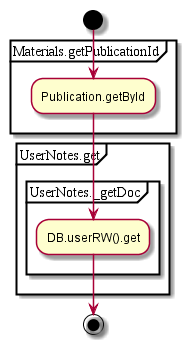

The diagram above was rendered by PlantUML. Its source (embedded in the PNG):
@startuml
start
partition Materials.getPublicationId {
:Publication.getById;
}
partition UserNotes.get {
partition UserNotes._getDoc {
:DB.userRW().get;
}
}
stop
@enduml